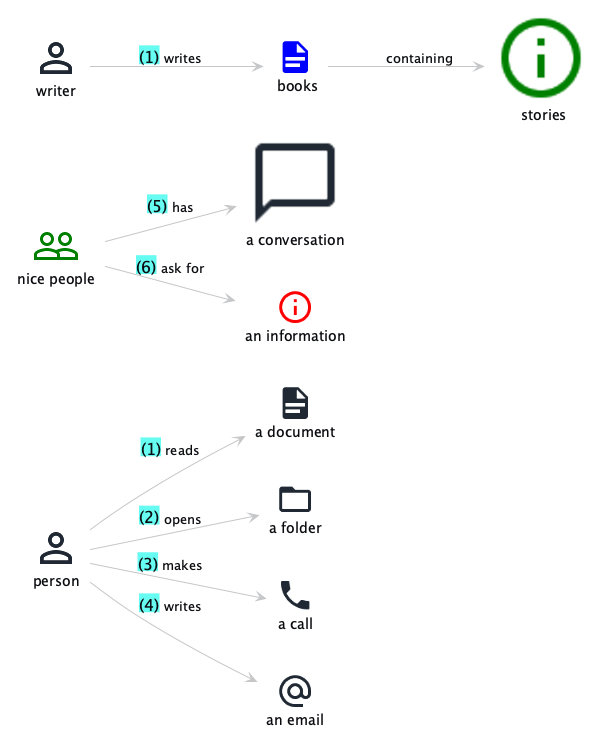

The diagram above was rendered by PlantUML. Its source (embedded in the PNG):
@startuml
!include ../../../domainStory.puml

Person(person)

activity(1, person, reads, Document:a document)
activity(2, person, opens, Folder:a folder)
activity(3, person, makes, Call:a call)
activity(4, person, writes, Email:an email)

Group(people, nice people, $color = green)
activity(5, people, has, Conversation:a conversation, $scale = 2)
activity(6, people, ask for, Info:an information, $color = red)

Person(writer)
activity(_, writer, writes, Document: books, containing, Info: stories, $color=blue, $targetColor=green, $targetScale=2)
@enduml